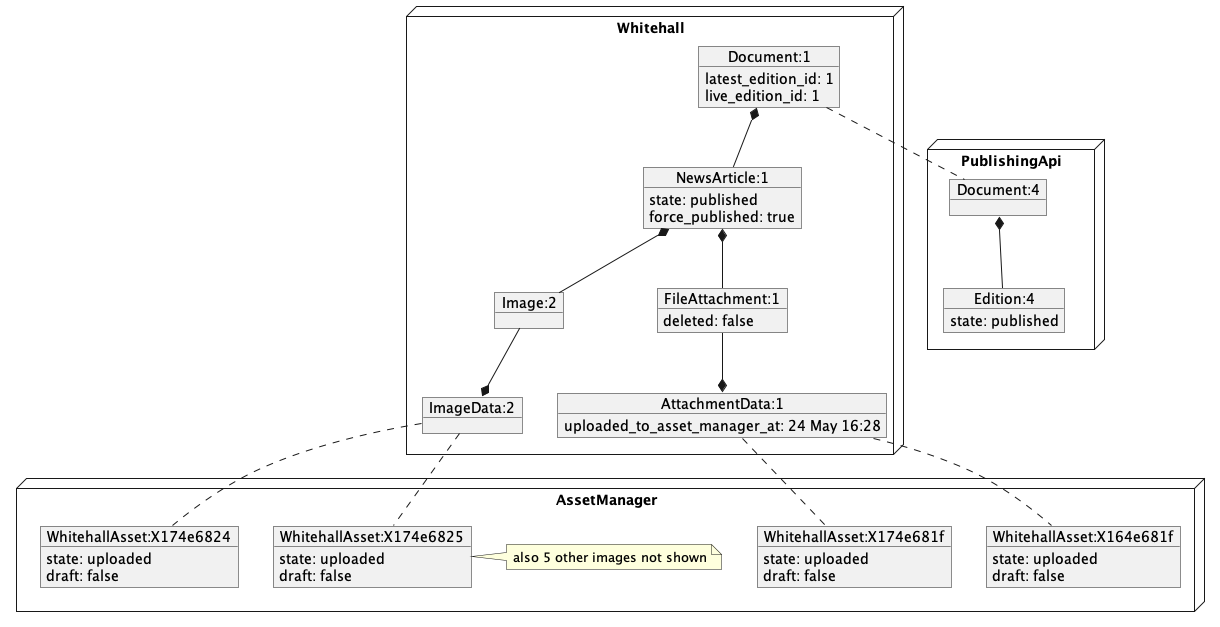

The diagram above was rendered by PlantUML. Its source (embedded in the PNG):
@startuml
node Whitehall {
object "Document:1" as Document_1 {
  latest_edition_id: 1
  live_edition_id: 1
}
together {
object "NewsArticle:1" as NewsArticle_1 {
  state: published
  force_published: true
}
Document_1 *-- NewsArticle_1
object "FileAttachment:1" as FileAttachment_1 {
  deleted: false
}
NewsArticle_1 *-- FileAttachment_1
object "Image:2" as Image_2 {
}
NewsArticle_1 *-- Image_2
}
object "AttachmentData:1" as AttachmentData_1 {
  uploaded_to_asset_manager_at: 24 May 16:28
}
AttachmentData_1 *-u- FileAttachment_1
object "ImageData:2" as ImageData_2 {
}
ImageData_2 *-u- Image_2
}
node PublishingApi {
object "Document:4" as pubapi_Document_4 {
}
object "Edition:4" as pubapi_Edition_4 {
  state: published
}
pubapi_Document_4 *-- pubapi_Edition_4
}
node AssetManager {
together {
object "WhitehallAsset:X164e681f" as am_WhitehallAsset_X164e681f {
  state: uploaded
  draft: false
}
object "WhitehallAsset:X174e681f" as am_WhitehallAsset_X174e681f {
  state: uploaded
  draft: false
}
}
together {
object "WhitehallAsset:X174e6824" as am_WhitehallAsset_X174e6824 {
  state: uploaded
  draft: false
}
object "WhitehallAsset:X174e6825" as am_WhitehallAsset_X174e6825 {
  state: uploaded
  draft: false
}
note right
 also 5 other images not shown
end note
}
}
Document_1 .. pubapi_Document_4
AttachmentData_1 .. am_WhitehallAsset_X164e681f
AttachmentData_1 .. am_WhitehallAsset_X174e681f
ImageData_2 .. am_WhitehallAsset_X174e6824
ImageData_2 .. am_WhitehallAsset_X174e6825
@enduml